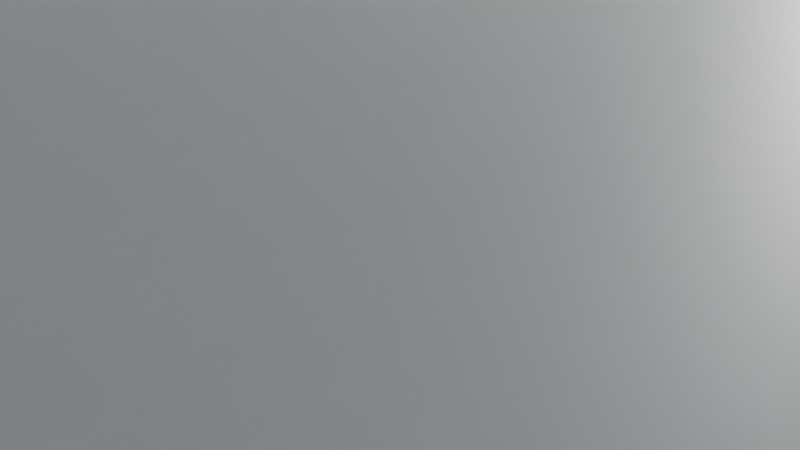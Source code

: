 # Source: terminal.blend  (saved by Blender 4.5.92; exported with 4.5.12 LTS)
import bpy
from mathutils import Matrix  # noqa: F401  (used for matrix-valued properties, if any)

bpy.ops.wm.read_factory_settings(use_empty=True)
scene = bpy.context.scene
scene.name = 'Scene'

# ---- collections
col_collection = bpy.data.collections.new('Collection'); scene.collection.children.link(col_collection)
col_collection_2 = bpy.data.collections.new('Collection 2'); scene.collection.children.link(col_collection_2)

# ---- materials (node trees are filled in below, after node groups)
mat_glass = bpy.data.materials.new('glass')
mat_glass.surface_render_method = 'BLENDED'
mat_glass.blend_method = 'BLEND'
mat_glass.alpha_threshold = 0.0
mat_glass.use_backface_culling = True
mat_glass.use_backface_culling_shadow = True
mat_glass.roughness = 0.5
mat_glass.line_color = (0.0, 0.0, 0.0, 1.0)
mat_white_metal = bpy.data.materials.new('white_metal')
mat_white_paint = bpy.data.materials.new('white_paint')
mat_gray_paint = bpy.data.materials.new('gray_paint')

# ---- material node trees
mat_glass.use_nodes = True; mat_glass.node_tree.nodes.clear()
_N = mat_glass.node_tree.nodes; _L = mat_glass.node_tree.links
n0 = _N.new('ShaderNodeOutputMaterial'); n0.name = 'Material Output'; n0.location = (1200, 50)
n0.width = 150
n1 = _N.new('ShaderNodeBsdfPrincipled'); n1.name = 'Principled BSDF Shader'; n1.location = (1000, 25)
n1.label = 'Principled BSDF Shader'
n1.width = 150
n1.inputs[0].default_value = (0.0865, 0.1878, 0.2423, 1.0)
n1.inputs[1].default_value = 0.7
n1.inputs[2].default_value = 0.05
n1.inputs[4].default_value = 0.9
n1.inputs[13].default_value = 1.0
_L.new(n1.outputs[0], n0.inputs[0])
n0.is_active_output = True
mat_white_metal.use_nodes = True; mat_white_metal.node_tree.nodes.clear()
_N = mat_white_metal.node_tree.nodes; _L = mat_white_metal.node_tree.links
n0 = _N.new('ShaderNodeBsdfPrincipled'); n0.name = 'Principled BSDF'; n0.location = (-200, 100)
n0.inputs[1].default_value = 0.8
n0.inputs[2].default_value = 0.0873
n1 = _N.new('ShaderNodeOutputMaterial'); n1.name = 'Material Output'; n1.location = (200, 100)
_L.new(n0.outputs[0], n1.inputs[0])
n1.is_active_output = True
mat_white_paint.use_nodes = True; mat_white_paint.node_tree.nodes.clear()
_N = mat_white_paint.node_tree.nodes; _L = mat_white_paint.node_tree.links
n0 = _N.new('ShaderNodeBsdfPrincipled'); n0.name = 'Principled BSDF'; n0.location = (-200, 100)
n1 = _N.new('ShaderNodeOutputMaterial'); n1.name = 'Material Output'; n1.location = (200, 100)
_L.new(n0.outputs[0], n1.inputs[0])
n1.is_active_output = True
mat_gray_paint.use_nodes = True; mat_gray_paint.node_tree.nodes.clear()
_N = mat_gray_paint.node_tree.nodes; _L = mat_gray_paint.node_tree.links
n0 = _N.new('ShaderNodeBsdfPrincipled'); n0.name = 'Principled BSDF'; n0.location = (-200, 100)
n0.inputs[0].default_value = (0.5577, 0.5577, 0.5577, 1.0)
n0.inputs[2].default_value = 0.6667
n1 = _N.new('ShaderNodeOutputMaterial'); n1.name = 'Material Output'; n1.location = (200, 100)
_L.new(n0.outputs[0], n1.inputs[0])
n1.is_active_output = True

# ---- world
world_world = bpy.data.worlds.new('World'); scene.world = world_world
world_world.use_nodes = True; world_world.node_tree.nodes.clear()
_N = world_world.node_tree.nodes; _L = world_world.node_tree.links
n0 = _N.new('ShaderNodeOutputWorld'); n0.name = 'World Output'; n0.location = (200, 100)
n1 = _N.new('ShaderNodeBackground'); n1.name = 'Background'; n1.location = (-200, 100)
n1.inputs[0].default_value = (0.05088, 0.05088, 0.05088, 1.0)
_L.new(n1.outputs[0], n0.inputs[0])
n0.is_active_output = True
world_world.color = (0.05088, 0.05088, 0.05088)
world_world.sun_shadow_jitter_overblur = 0.0

# ---- cameras
cam_camera = bpy.data.cameras.new('Camera')
cam_camera.clip_end = 100.0
cam_camera.ortho_scale = 7.314

# ---- lights
light_light = bpy.data.lights.new('Light', 'POINT')
light_light.energy = 1000.0
light_light.shadow_soft_size = 0.1

# ---- meshes
me_cylinder_001 = bpy.data.meshes.new('Cylinder.001')
me_cylinder_001.from_pydata([(0.0, 7.599, 299.8), (1.288, 7.489, -299.9), (1.288, 7.489, 299.9), (2.527, 7.163, -300.1), (2.527, 7.163, 300.1), (3.669, 6.635, 300.4), (4.67, 5.923, -300.8), (4.67, 5.923, 300.8), (5.491, 5.057, -301.3), (5.491, 5.057, 301.3), (6.136, 4.011, 301.9), (6.612, 2.996, -302.5), (6.612, 2.996, 302.5), (-6.612, -10.0, 310.0), (-6.612, 2.996, 302.5), (-6.136, 4.011, -301.9), (-6.136, 4.011, 301.9), (-5.491, 5.057, 301.3), (-4.67, 5.923, -300.8), (-4.67, 5.923, 300.8), (-3.669, 6.635, 300.4), (-2.527, 7.163, 300.1), (-1.288, 7.489, 299.9), (-6.612, -10.0, -310.0), (8.25, -10.0, 310.0), (-9.537e-07, 9.024, -299.0), (1.609, 8.887, -299.1), (9.537e-07, 9.024, 299.0), (1.609, 8.887, 299.1), (3.157, 8.48, -299.3), (3.157, 8.48, 299.3), (4.583, 7.82, -299.7), (4.583, 7.82, 299.7), (5.834, 6.932, -300.2), (5.834, 6.932, 300.2), (6.86, 5.849, -300.8), (6.86, 5.849, 300.8), (7.622, 4.614, -301.6), (7.622, 4.614, 301.6), (8.25, 3.273, -302.3), (8.25, 3.273, 302.3), (8.25, -10.0, -310.0), (-8.25, -10.0, 310.0), (-8.25, 3.273, 302.3), (-8.25, -10.0, -310.0), (-8.25, 3.273, -302.3), (-7.622, 4.614, -301.6), (-7.622, 4.614, 301.6), (-6.86, 5.849, -300.8), (-6.86, 5.849, 300.8), (-5.834, 6.932, -300.2), (-5.834, 6.932, 300.2), (-4.583, 7.82, -299.7), (-4.583, 7.82, 299.7), (-3.157, 8.48, -299.3), (-3.157, 8.48, 299.3), (-1.609, 8.887, 299.1), (-1.609, 8.887, -299.1), (6.612, -10.0, 310.0), (6.612, -10.0, -310.0), (0.0, 7.599, -299.8), (3.669, 6.635, -300.4), (6.136, 4.011, -301.9), (-6.612, 2.996, -302.5), (-5.491, 5.057, -301.3), (-3.669, 6.635, -300.4), (-2.527, 7.163, -300.1), (-1.288, 7.489, -299.9), (0.0, 7.143, -299.1), (1.288, 7.033, -299.1), (2.527, 6.708, -299.3), (3.669, 6.179, -299.6), (4.67, 5.468, -300.0), (5.491, 4.601, -300.5), (6.136, 3.555, -301.1), (6.612, 2.541, -301.7), (-6.612, 2.541, -301.7), (-6.136, 3.555, -301.1), (-5.491, 4.601, -300.5), (-4.67, 5.468, -300.0), (-3.669, 6.179, -299.6), (-2.527, 6.708, -299.3), (-1.288, 7.033, -299.1), (-6.612, -9.144, 309.5), (6.612, -9.144, 309.5), (6.612, -9.144, -309.5), (-6.612, -9.144, -309.5), (-3.815e-06, 7.124, 299.0), (1.288, 7.014, 299.1), (2.527, 6.688, 299.3), (3.669, 6.16, 299.6), (4.67, 5.449, 300.0), (5.491, 4.582, 300.5), (6.136, 3.536, 301.1), (6.612, 2.522, 301.7), (-6.612, 2.522, 301.7), (-6.136, 3.536, 301.1), (-5.491, 4.582, 300.5), (-4.67, 5.449, 300.0), (-3.669, 6.16, 299.6), (-2.527, 6.688, 299.3), (-1.288, 7.014, 299.1), (6.612, -9.144, 308.4), (6.612, -10.0, 308.9), (6.612, -9.144, -308.5), (6.612, -10.0, -308.9), (-6.612, -9.144, -308.5), (-6.612, -10.0, 308.9), (-6.612, -9.144, 308.4), (-6.612, -10.0, -308.9)], [], [(25, 27, 28, 26), (26, 28, 30, 29), (29, 30, 32, 31), (31, 32, 34, 33), (33, 34, 36, 35), (35, 36, 38, 37), (37, 38, 40, 39), (41, 39, 40, 24), (43, 45, 44, 42), (45, 43, 47, 46), (46, 47, 49, 48), (48, 49, 51, 50), (50, 51, 53, 52), (52, 53, 55, 54), (19, 17, 97, 98), (54, 55, 56, 57), (57, 56, 27, 25), (59, 105, 104, 85), (1, 60, 25, 26), (0, 2, 28, 27), (3, 1, 26, 29), (2, 4, 30, 28), (61, 3, 29, 31), (4, 5, 32, 30), (6, 61, 31, 33), (5, 7, 34, 32), (8, 6, 33, 35), (7, 9, 36, 34), (62, 8, 35, 37), (9, 10, 38, 36), (11, 62, 37, 39), (10, 12, 40, 38), (59, 85, 11, 39, 41), (13, 83, 14, 43, 42), (23, 109, 107, 13, 42, 44), (15, 63, 45, 46), (14, 16, 47, 43), (64, 15, 46, 48), (16, 17, 49, 47), (18, 64, 48, 50), (17, 19, 51, 49), (65, 18, 50, 52), (19, 20, 53, 51), (66, 65, 52, 54), (20, 21, 55, 53), (22, 0, 27, 56), (21, 22, 56, 55), (67, 66, 54, 57), (60, 67, 57, 25), (58, 103, 105, 59, 41, 24), (12, 84, 58, 24, 40), (63, 86, 23, 44, 45), (8, 62, 74, 73), (68, 69, 70, 71, 72, 73, 74, 75, 76, 77, 78, 79, 80, 81, 82), (66, 67, 82, 81), (62, 11, 75, 74), (108, 102, 94, 95), (67, 60, 68, 82), (11, 85, 104, 75), (60, 1, 69, 68), (104, 106, 109, 105), (63, 15, 77, 76), (1, 3, 70, 69), (15, 64, 78, 77), (3, 61, 71, 70), (64, 18, 79, 78), (61, 6, 72, 71), (18, 65, 80, 79), (6, 8, 73, 72), (65, 66, 81, 80), (13, 107, 109, 106, 108, 83), (58, 13, 83, 84), (23, 59, 85, 86), (87, 101, 100, 99, 98, 97, 96, 95, 94, 93, 92, 91, 90, 89, 88), (14, 83, 108, 95), (2, 0, 87, 88), (9, 7, 91, 92), (20, 19, 98, 99), (103, 107, 108, 102), (4, 2, 88, 89), (16, 14, 95, 96), (10, 9, 92, 93), (21, 20, 99, 100), (0, 22, 101, 87), (5, 4, 89, 90), (17, 16, 96, 97), (12, 10, 93, 94), (22, 21, 100, 101), (108, 83, 84, 102), (7, 5, 90, 91), (102, 103, 58, 84), (105, 59, 23, 109), (104, 105, 103, 102), (106, 86, 63, 76), (108, 83, 13, 107), (107, 13, 58, 103), (102, 84, 12, 94), (109, 23, 86, 106), (104, 102, 108, 106), (94, 75, 104, 102), (94, 95, 76, 75), (76, 95, 14, 83, 108, 106), (76, 75, 104, 106), (104, 85, 86, 106)])
me_cylinder_001.polygons.foreach_set('material_index', [2, 2, 2, 2, 2, 2, 2, 2, 2, 2, 2, 2, 2, 2, 2, 2, 2, 1, 1, 1, 1, 1, 1, 1, 1, 1, 1, 1, 1, 1, 1, 1, 2, 1, 2, 1, 1, 1, 1, 1, 1, 1, 1, 1, 1, 1, 1, 1, 1, 2, 1, 1, 2, 2, 2, 2, 0, 2, 2, 2, 2, 2, 2, 2, 2, 2, 2, 2, 2, 2, 1, 1, 2, 2, 1, 2, 2, 2, 2, 2, 2, 2, 2, 2, 2, 2, 2, 2, 2, 2, 1, 2, 2, 2, 1, 2, 2, 1, 0, 2, 2, 2, 0, 2])
_uv = me_cylinder_001.uv_layers.new(name='UVMap')
_uv.uv.foreach_set('vector', [1.0, 0.5, 1.0, 1.0, 0.9688, 1.0, 0.9688, 0.5, 0.9688, 0.5, 0.9688, 1.0, 0.9375, 1.0, 0.9375, 0.5, 0.9375, 0.5, 0.9375, 1.0, 0.9062, 1.0, 0.9062, 0.5, 0.9062, 0.5, 0.9062, 1.0, 0.875, 1.0, 0.875, 0.5, 0.875, 0.5, 0.875, 1.0, 0.8438, 1.0, 0.8438, 0.5, 0.8438, 0.5, 0.8438, 1.0, 0.8125, 1.0, 0.8125, 0.5, 0.8125, 0.5, 0.8125, 1.0, 0.7812, 1.0, 0.7812, 0.5, 0.75, 0.5, 0.7812, 0.5, 0.7812, 1.0, 0.75, 1.0, 0.2188, 1.0, 0.2188, 0.5, 0.25, 0.5, 0.25, 1.0, 0.2188, 0.5, 0.2188, 1.0, 0.1875, 1.0, 0.1875, 0.5, 0.1875, 0.5, 0.1875, 1.0, 0.1562, 1.0, 0.1562, 0.5, 0.1562, 0.5, 0.1562, 1.0, 0.125, 1.0, 0.125, 0.5, 0.125, 0.5, 0.125, 1.0, 0.09375, 1.0, 0.09375, 0.5, 0.09375, 0.5, 0.09375, 1.0, 0.0625, 1.0, 0.0625, 0.5, 0.1143, 0.4039, 0.09066, 0.3769, 0.09066, 0.3769, 0.1143, 0.4039, 0.0625, 0.5, 0.0625, 1.0, 0.03125, 1.0, 0.03125, 0.5, 0.03125, 0.5, 0.03125, 1.0, 0.0, 1.0, 0.0, 0.5, 0.3998, 0.2535, 0.3998, 0.2539, 0.3998, 0.2539, 0.3998, 0.2535, 0.7875, 0.4542, 0.75, 0.4577, 0.75, 0.49, 0.7968, 0.4854, 0.25, 0.4577, 0.2875, 0.4542, 0.2968, 0.4854, 0.25, 0.49, 0.8235, 0.4436, 0.7875, 0.4542, 0.7968, 0.4854, 0.8418, 0.4717, 0.2875, 0.4542, 0.3235, 0.4436, 0.3418, 0.4717, 0.2968, 0.4854, 0.8566, 0.4266, 0.8235, 0.4436, 0.8418, 0.4717, 0.8833, 0.4496, 0.3235, 0.4436, 0.3566, 0.4266, 0.3833, 0.4496, 0.3418, 0.4717, 0.8857, 0.4039, 0.8566, 0.4266, 0.8833, 0.4496, 0.9197, 0.4197, 0.3566, 0.4266, 0.3857, 0.4039, 0.4197, 0.4197, 0.3833, 0.4496, 0.9093, 0.3769, 0.8857, 0.4039, 0.9197, 0.4197, 0.9496, 0.3833, 0.3857, 0.4039, 0.4093, 0.3769, 0.4496, 0.3833, 0.4197, 0.4197, 0.9274, 0.3465, 0.9093, 0.3769, 0.9496, 0.3833, 0.9717, 0.3418, 0.4093, 0.3769, 0.4274, 0.3465, 0.4717, 0.3418, 0.4496, 0.3833, 0.9399, 0.3216, 0.9274, 0.3465, 0.9717, 0.3418, 0.9854, 0.2968, 0.4274, 0.3465, 0.4399, 0.3216, 0.4854, 0.2968, 0.4717, 0.3418, 0.9423, 0.25, 0.9422, 0.2547, 0.9399, 0.3216, 0.9854, 0.2968, 0.99, 0.25, 0.05766, 0.25, 0.05782, 0.2547, 0.06008, 0.3216, 0.01461, 0.2968, 0.01, 0.25, 0.6002, 0.2535, 0.6002, 0.2539, 0.6002, 0.4961, 0.6002, 0.4965, 0.625, 0.4965, 0.625, 0.2535, 0.5726, 0.3465, 0.5601, 0.3216, 0.5146, 0.2968, 0.5283, 0.3418, 0.06008, 0.3216, 0.07263, 0.3465, 0.02827, 0.3418, 0.01461, 0.2968, 0.5907, 0.3769, 0.5726, 0.3465, 0.5283, 0.3418, 0.5504, 0.3833, 0.07263, 0.3465, 0.09066, 0.3769, 0.05045, 0.3833, 0.02827, 0.3418, 0.6143, 0.4039, 0.5907, 0.3769, 0.5504, 0.3833, 0.5803, 0.4197, 0.09066, 0.3769, 0.1143, 0.4039, 0.08029, 0.4197, 0.05045, 0.3833, 0.6434, 0.4266, 0.6143, 0.4039, 0.5803, 0.4197, 0.6167, 0.4496, 0.1143, 0.4039, 0.1434, 0.4266, 0.1167, 0.4496, 0.08029, 0.4197, 0.6765, 0.4436, 0.6434, 0.4266, 0.6167, 0.4496, 0.6582, 0.4717, 0.1434, 0.4266, 0.1765, 0.4436, 0.1582, 0.4717, 0.1167, 0.4496, 0.2125, 0.4542, 0.25, 0.4577, 0.25, 0.49, 0.2032, 0.4854, 0.1765, 0.4436, 0.2125, 0.4542, 0.2032, 0.4854, 0.1582, 0.4717, 0.7125, 0.4542, 0.6765, 0.4436, 0.6582, 0.4717, 0.7032, 0.4854, 0.75, 0.4577, 0.7125, 0.4542, 0.7032, 0.4854, 0.75, 0.49, 0.3998, 0.4965, 0.3998, 0.4961, 0.3998, 0.2539, 0.3998, 0.2535, 0.375, 0.2535, 0.375, 0.4965, 0.4399, 0.3216, 0.4422, 0.2547, 0.4423, 0.25, 0.49, 0.25, 0.4854, 0.2968, 0.5601, 0.3216, 0.5578, 0.2547, 0.5577, 0.25, 0.51, 0.25, 0.5146, 0.2968, 0.9093, 0.3769, 0.9274, 0.3465, 0.9274, 0.3465, 0.9093, 0.3769, 0.75, 0.4577, 0.7875, 0.4542, 0.8235, 0.4436, 0.8566, 0.4266, 0.8857, 0.4039, 0.9093, 0.3769, 0.9274, 0.3465, 0.0, 0.0, 0.5601, 0.3216, 0.5726, 0.3465, 0.5907, 0.3769, 0.6143, 0.4039, 0.6434, 0.4266, 0.6765, 0.4436, 0.7125, 0.4542, 0.6765, 0.4436, 0.7125, 0.4542, 0.7125, 0.4542, 0.6765, 0.4436, 0.9274, 0.3465, 0.9399, 0.3216, 0.9399, 0.3216, 0.9274, 0.3465, 0.0, 0.0, 0.0, 0.0, 0.0, 0.0, 0.0, 0.0, 0.7125, 0.4542, 0.75, 0.4577, 0.75, 0.4577, 0.7125, 0.4542, 0.9399, 0.3216, 0.9422, 0.2547, 0.9421, 0.2572, 0.9399, 0.3216, 0.75, 0.4577, 0.7875, 0.4542, 0.7875, 0.4542, 0.75, 0.4577, 0.0, 0.0, 0.0, 0.0, 0.0, 0.0, 0.0, 0.0, 0.5601, 0.3216, 0.5726, 0.3465, 0.5726, 0.3465, 0.5601, 0.3216, 0.7875, 0.4542, 0.8235, 0.4436, 0.8235, 0.4436, 0.7875, 0.4542, 0.5726, 0.3465, 0.5907, 0.3769, 0.5907, 0.3769, 0.5726, 0.3465, 0.8235, 0.4436, 0.8566, 0.4266, 0.8566, 0.4266, 0.8235, 0.4436, 0.5907, 0.3769, 0.6143, 0.4039, 0.6143, 0.4039, 0.5907, 0.3769, 0.8566, 0.4266, 0.8857, 0.4039, 0.8857, 0.4039, 0.8566, 0.4266, 0.6143, 0.4039, 0.6434, 0.4266, 0.6434, 0.4266, 0.6143, 0.4039, 0.8857, 0.4039, 0.9093, 0.3769, 0.9093, 0.3769, 0.8857, 0.4039, 0.6434, 0.4266, 0.6765, 0.4436, 0.6765, 0.4436, 0.6434, 0.4266, 0.6002, 0.4965, 0.6002, 0.4961, 0.6002, 0.2539, 0.6002, 0.2539, 0.6002, 0.4961, 0.6002, 0.4965, 0.4423, 0.25, 0.05766, 0.25, 0.05766, 0.25, 0.4423, 0.25, 0.6002, 0.2535, 0.3998, 0.2535, 0.3998, 0.2535, 0.6002, 0.2535, 0.25, 0.4577, 0.2125, 0.4542, 0.1765, 0.4436, 0.1434, 0.4266, 0.1143, 0.4039, 0.09066, 0.3769, 0.07263, 0.3465, 0.06008, 0.3216, 0.0, 0.0, 0.4274, 0.3465, 0.4093, 0.3769, 0.3857, 0.4039, 0.3566, 0.4266, 0.3235, 0.4436, 0.2875, 0.4542, 0.06008, 0.3216, 0.05782, 0.2547, 0.05791, 0.2573, 0.06008, 0.3216, 0.2875, 0.4542, 0.25, 0.4577, 0.25, 0.4577, 0.2875, 0.4542, 0.4093, 0.3769, 0.3857, 0.4039, 0.3857, 0.4039, 0.4093, 0.3769, 0.1434, 0.4266, 0.1143, 0.4039, 0.1143, 0.4039, 0.1434, 0.4266, 0.0, 0.0, 0.0, 0.0, 0.0, 0.0, 0.0, 0.0, 0.3235, 0.4436, 0.2875, 0.4542, 0.2875, 0.4542, 0.3235, 0.4436, 0.07263, 0.3465, 0.06008, 0.3216, 0.06008, 0.3216, 0.07263, 0.3465, 0.4274, 0.3465, 0.4093, 0.3769, 0.4093, 0.3769, 0.4274, 0.3465, 0.1765, 0.4436, 0.1434, 0.4266, 0.1434, 0.4266, 0.1765, 0.4436, 0.25, 0.4577, 0.2125, 0.4542, 0.2125, 0.4542, 0.25, 0.4577, 0.3566, 0.4266, 0.3235, 0.4436, 0.3235, 0.4436, 0.3566, 0.4266, 0.09066, 0.3769, 0.07263, 0.3465, 0.07263, 0.3465, 0.09066, 0.3769, 0.4399, 0.3216, 0.4274, 0.3465, 0.4274, 0.3465, 0.4399, 0.3216, 0.2125, 0.4542, 0.1765, 0.4436, 0.1765, 0.4436, 0.2125, 0.4542, 0.0, 0.0, 0.0, 0.0, 0.0, 0.0, 0.0, 0.0, 0.3857, 0.4039, 0.3566, 0.4266, 0.3566, 0.4266, 0.3857, 0.4039, 0.3998, 0.4961, 0.3998, 0.4961, 0.3998, 0.4965, 0.3998, 0.4965, 0.0, 0.0, 0.0, 0.0, 0.0, 0.0, 0.0, 0.0, 0.3998, 0.2539, 0.3998, 0.2539, 0.3998, 0.4961, 0.3998, 0.4961, 0.5579, 0.2572, 0.5578, 0.2547, 0.5601, 0.3216, 0.5601, 0.3216, 0.05791, 0.2573, 0.05782, 0.2547, 0.05766, 0.25, 0.05775, 0.2526, 0.0, 0.0, 0.0, 0.0, 0.0, 0.0, 0.0, 0.0, 0.4421, 0.2573, 0.4422, 0.2547, 0.4399, 0.3216, 0.4399, 0.3216, 0.5577, 0.2525, 0.5577, 0.25, 0.5578, 0.2547, 0.5579, 0.2572, 0.3998, 0.2539, 0.3998, 0.4961, 0.6002, 0.4961, 0.6002, 0.2539, 0.0, 0.0, 0.0, 0.0, 0.0, 0.0, 0.0, 0.0, 0.0, 0.0, 0.0, 0.0, 0.0, 0.0, 0.0, 0.0, 0.0, 0.0, 0.0, 0.0, 0.0, 0.0, 0.0, 0.0, 0.0, 0.0, 0.0, 0.0, 0.0, 0.0, 0.0, 0.0, 0.0, 0.0, 0.0, 0.0, 0.0, 0.0, 0.0, 0.0, 0.0, 0.0, 0.0, 0.0])
me_cylinder_001.materials.append(mat_glass)
me_cylinder_001.materials.append(mat_white_metal)
me_cylinder_001.materials.append(mat_white_paint)
me_cylinder_001.update()
me_cube_007 = bpy.data.meshes.new('Cube.007')
me_cube_007.from_pydata([(-22.97, -22.97, 6.967), (-22.97, -22.97, 22.21), (-22.61, 22.97, 6.967), (-22.61, 22.97, 22.21), (22.97, -22.97, 6.967), (22.97, -22.97, 22.21), (22.61, 22.97, 6.967), (22.61, 22.97, 22.21)], [], [(0, 1, 3, 2), (2, 3, 7, 6), (6, 7, 5, 4), (4, 5, 1, 0), (2, 6, 4, 0), (7, 3, 1, 5)])
_uv = me_cube_007.uv_layers.new(name='UVMap')
_uv.uv.foreach_set('vector', [0.375, 0.0, 0.625, 0.0, 0.625, 0.25, 0.375, 0.25, 0.375, 0.25, 0.625, 0.25, 0.625, 0.5, 0.375, 0.5, 0.375, 0.5, 0.625, 0.5, 0.625, 0.75, 0.375, 0.75, 0.375, 0.75, 0.625, 0.75, 0.625, 1.0, 0.375, 1.0, 0.125, 0.5, 0.375, 0.5, 0.375, 0.75, 0.125, 0.75, 0.625, 0.5, 0.875, 0.5, 0.875, 0.75, 0.625, 0.75])
me_cube_007.materials.append(mat_gray_paint)
me_cube_007.update()

# ---- objects
ob_upperterminal = bpy.data.objects.new('UpperTerminal', me_cylinder_001)
ob_bottomterminal = bpy.data.objects.new('BottomTerminal', me_cube_007)
ob_camera = bpy.data.objects.new('Camera', cam_camera)
ob_light = bpy.data.objects.new('Light', light_light)
ob_empty = bpy.data.objects.new('Empty', None)

# ---- transforms, parenting, visibility, modifiers, constraints
ob_upperterminal.location = (30.0, 0.0, 11.0)
ob_upperterminal.rotation_euler = (0.0, 1.571, 0.0)
ob_bottomterminal.location = (30.0, -2.0, 4.0)
ob_bottomterminal.scale = (13.18, 0.1897, -0.1801)
ob_camera.location = (7.359, -6.926, 4.958)
ob_camera.rotation_euler = (1.109, 0.0, 0.8149)
ob_camera.lock_rotations_4d = False
ob_camera.empty_display_type = 'ARROWS'
ob_camera.color = (0.0, 0.0, 0.0, 0.0)
ob_camera.display_type = 'WIRE'
ob_camera.lineart.crease_threshold = 0.0
ob_light.location = (4.076, 1.005, 5.904)
ob_light.rotation_euler = (0.6503, 0.05522, 1.866)
ob_light.lock_rotations_4d = False
ob_light.empty_display_type = 'ARROWS'
ob_light.color = (0.0, 0.0, 0.0, 0.0)
ob_light.lineart.crease_threshold = 0.0
ob_empty.location = (23.93, 95.48, 0.0)
ob_empty.scale = (127.2, 127.2, 127.2)
ob_empty.empty_display_type = 'IMAGE'
ob_empty.empty_display_size = 5.0

# ---- collection membership
col_collection.objects.link(ob_upperterminal)
col_collection.objects.link(ob_bottomterminal)
col_collection_2.objects.link(ob_camera)
col_collection_2.objects.link(ob_light)
col_collection_2.objects.link(ob_empty)

# ---- scene / render settings (as saved in the file)
scene.camera = ob_camera
scene.frame_start = 1; scene.frame_end = 250; scene.frame_set(15)
scene.render.engine = 'BLENDER_EEVEE_NEXT'
bpy.context.view_layer.update()
